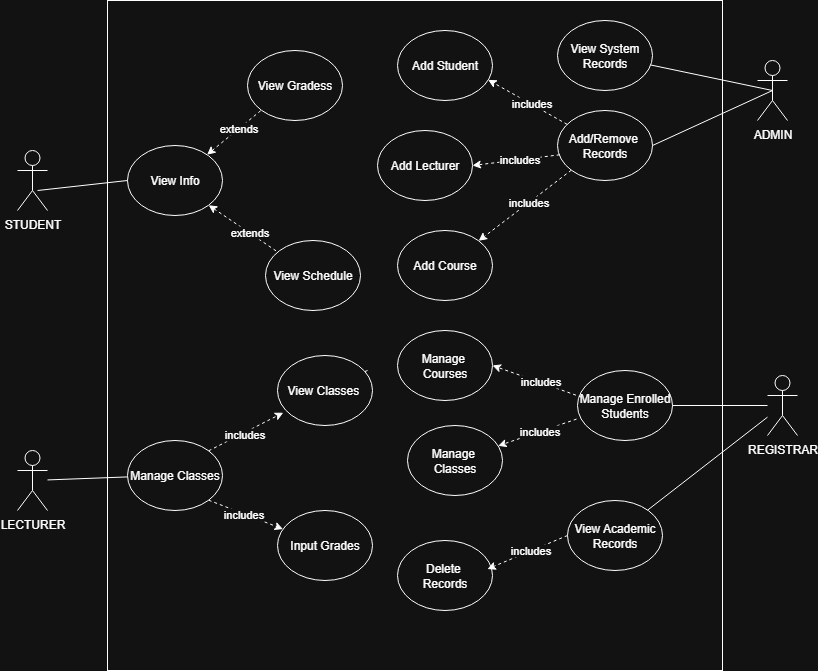

The diagram above was exported from draw.io. Its source (the exported page's mxGraphModel, read from the mxfile embedded in the PNG):
<mxGraphModel dx="1040" dy="652" grid="1" gridSize="10" guides="1" tooltips="1" connect="1" arrows="1" fold="1" page="1" pageScale="1" pageWidth="850" pageHeight="1100" math="0" shadow="0">
  <root>
    <mxCell id="0" />
    <mxCell id="1" parent="0" />
    <mxCell id="7mil3wT-7faHX7pNWGJ4-3" value="" style="rounded=0;whiteSpace=wrap;html=1;" vertex="1" parent="1">
      <mxGeometry x="220" y="160" width="615" height="670" as="geometry" />
    </mxCell>
    <mxCell id="7mil3wT-7faHX7pNWGJ4-4" value="STUDENT&lt;div&gt;&lt;br&gt;&lt;/div&gt;" style="shape=umlActor;verticalLabelPosition=bottom;verticalAlign=top;html=1;" vertex="1" parent="1">
      <mxGeometry x="130" y="310" width="30" height="60" as="geometry" />
    </mxCell>
    <mxCell id="7mil3wT-7faHX7pNWGJ4-5" value="&lt;div&gt;ADMIN&lt;/div&gt;" style="shape=umlActor;verticalLabelPosition=bottom;verticalAlign=top;html=1;" vertex="1" parent="1">
      <mxGeometry x="870" y="220" width="30" height="60" as="geometry" />
    </mxCell>
    <mxCell id="7mil3wT-7faHX7pNWGJ4-6" value="&lt;div&gt;REGISTRAR&lt;/div&gt;" style="shape=umlActor;verticalLabelPosition=bottom;verticalAlign=top;html=1;" vertex="1" parent="1">
      <mxGeometry x="880" y="535" width="30" height="60" as="geometry" />
    </mxCell>
    <mxCell id="7mil3wT-7faHX7pNWGJ4-8" value="&lt;div&gt;LECTURER&lt;/div&gt;" style="shape=umlActor;verticalLabelPosition=bottom;verticalAlign=top;html=1;" vertex="1" parent="1">
      <mxGeometry x="130" y="610" width="30" height="60" as="geometry" />
    </mxCell>
    <mxCell id="7mil3wT-7faHX7pNWGJ4-9" value="View Info" style="ellipse;whiteSpace=wrap;html=1;" vertex="1" parent="1">
      <mxGeometry x="240" y="305" width="95" height="70" as="geometry" />
    </mxCell>
    <mxCell id="7mil3wT-7faHX7pNWGJ4-10" value="" style="endArrow=none;html=1;rounded=0;entryX=0;entryY=0.5;entryDx=0;entryDy=0;exitX=0.667;exitY=0.667;exitDx=0;exitDy=0;exitPerimeter=0;" edge="1" parent="1" source="7mil3wT-7faHX7pNWGJ4-4" target="7mil3wT-7faHX7pNWGJ4-9">
      <mxGeometry width="50" height="50" relative="1" as="geometry">
        <mxPoint x="60" y="480" as="sourcePoint" />
        <mxPoint x="110" y="430" as="targetPoint" />
      </mxGeometry>
    </mxCell>
    <mxCell id="7mil3wT-7faHX7pNWGJ4-11" value="" style="endArrow=none;dashed=1;html=1;rounded=0;entryX=0;entryY=1;entryDx=0;entryDy=0;startArrow=classic;startFill=1;" edge="1" parent="1" source="7mil3wT-7faHX7pNWGJ4-9" target="7mil3wT-7faHX7pNWGJ4-12">
      <mxGeometry width="50" height="50" relative="1" as="geometry">
        <mxPoint x="370" y="440" as="sourcePoint" />
        <mxPoint x="420" y="390" as="targetPoint" />
      </mxGeometry>
    </mxCell>
    <mxCell id="7mil3wT-7faHX7pNWGJ4-13" value="extends" style="edgeLabel;html=1;align=center;verticalAlign=middle;resizable=0;points=[];" vertex="1" connectable="0" parent="7mil3wT-7faHX7pNWGJ4-11">
      <mxGeometry x="0.1572" y="1" relative="1" as="geometry">
        <mxPoint as="offset" />
      </mxGeometry>
    </mxCell>
    <mxCell id="7mil3wT-7faHX7pNWGJ4-12" value="View Gradess" style="ellipse;whiteSpace=wrap;html=1;" vertex="1" parent="1">
      <mxGeometry x="360" y="210" width="95" height="70" as="geometry" />
    </mxCell>
    <mxCell id="7mil3wT-7faHX7pNWGJ4-14" value="View Schedule" style="ellipse;whiteSpace=wrap;html=1;" vertex="1" parent="1">
      <mxGeometry x="378" y="400" width="95" height="70" as="geometry" />
    </mxCell>
    <mxCell id="7mil3wT-7faHX7pNWGJ4-15" value="" style="endArrow=none;dashed=1;html=1;rounded=0;startArrow=classic;startFill=1;exitX=1;exitY=1;exitDx=0;exitDy=0;" edge="1" parent="1" source="7mil3wT-7faHX7pNWGJ4-9" target="7mil3wT-7faHX7pNWGJ4-14">
      <mxGeometry width="50" height="50" relative="1" as="geometry">
        <mxPoint x="349" y="329" as="sourcePoint" />
        <mxPoint x="402" y="285" as="targetPoint" />
      </mxGeometry>
    </mxCell>
    <mxCell id="7mil3wT-7faHX7pNWGJ4-16" value="extends" style="edgeLabel;html=1;align=center;verticalAlign=middle;resizable=0;points=[];" vertex="1" connectable="0" parent="7mil3wT-7faHX7pNWGJ4-15">
      <mxGeometry x="0.1572" y="1" relative="1" as="geometry">
        <mxPoint as="offset" />
      </mxGeometry>
    </mxCell>
    <mxCell id="7mil3wT-7faHX7pNWGJ4-22" value="Input Grades" style="ellipse;whiteSpace=wrap;html=1;" vertex="1" parent="1">
      <mxGeometry x="390" y="670" width="95" height="70" as="geometry" />
    </mxCell>
    <mxCell id="7mil3wT-7faHX7pNWGJ4-23" value="Manage Classes" style="ellipse;whiteSpace=wrap;html=1;" vertex="1" parent="1">
      <mxGeometry x="240" y="600" width="95" height="70" as="geometry" />
    </mxCell>
    <mxCell id="7mil3wT-7faHX7pNWGJ4-24" value="" style="endArrow=none;html=1;rounded=0;" edge="1" parent="1" source="7mil3wT-7faHX7pNWGJ4-8" target="7mil3wT-7faHX7pNWGJ4-23">
      <mxGeometry width="50" height="50" relative="1" as="geometry">
        <mxPoint x="430" y="580" as="sourcePoint" />
        <mxPoint x="480" y="530" as="targetPoint" />
      </mxGeometry>
    </mxCell>
    <mxCell id="7mil3wT-7faHX7pNWGJ4-25" value="" style="endArrow=none;dashed=1;html=1;rounded=0;" edge="1" parent="1" source="7mil3wT-7faHX7pNWGJ4-21">
      <mxGeometry width="50" height="50" relative="1" as="geometry">
        <mxPoint x="430" y="580" as="sourcePoint" />
        <mxPoint x="480" y="530" as="targetPoint" />
      </mxGeometry>
    </mxCell>
    <mxCell id="7mil3wT-7faHX7pNWGJ4-26" value="" style="endArrow=classic;dashed=1;html=1;rounded=0;exitX=1;exitY=0;exitDx=0;exitDy=0;entryX=0.061;entryY=0.817;entryDx=0;entryDy=0;entryPerimeter=0;endFill=1;" edge="1" parent="1" source="7mil3wT-7faHX7pNWGJ4-23" target="7mil3wT-7faHX7pNWGJ4-21">
      <mxGeometry width="50" height="50" relative="1" as="geometry">
        <mxPoint x="430" y="580" as="sourcePoint" />
        <mxPoint x="480" y="530" as="targetPoint" />
        <Array as="points" />
      </mxGeometry>
    </mxCell>
    <mxCell id="7mil3wT-7faHX7pNWGJ4-28" value="includes" style="edgeLabel;html=1;align=center;verticalAlign=middle;resizable=0;points=[];" vertex="1" connectable="0" parent="7mil3wT-7faHX7pNWGJ4-26">
      <mxGeometry x="-0.0702" y="-1" relative="1" as="geometry">
        <mxPoint as="offset" />
      </mxGeometry>
    </mxCell>
    <mxCell id="7mil3wT-7faHX7pNWGJ4-27" value="" style="endArrow=none;dashed=1;html=1;rounded=0;" edge="1" parent="1" target="7mil3wT-7faHX7pNWGJ4-21">
      <mxGeometry width="50" height="50" relative="1" as="geometry">
        <mxPoint x="430" y="580" as="sourcePoint" />
        <mxPoint x="480" y="530" as="targetPoint" />
      </mxGeometry>
    </mxCell>
    <mxCell id="7mil3wT-7faHX7pNWGJ4-21" value="View Classes&amp;nbsp;" style="ellipse;whiteSpace=wrap;html=1;" vertex="1" parent="1">
      <mxGeometry x="390" y="515" width="95" height="70" as="geometry" />
    </mxCell>
    <mxCell id="7mil3wT-7faHX7pNWGJ4-29" value="" style="endArrow=classic;dashed=1;html=1;rounded=0;exitX=1;exitY=1;exitDx=0;exitDy=0;endFill=1;" edge="1" parent="1" source="7mil3wT-7faHX7pNWGJ4-23" target="7mil3wT-7faHX7pNWGJ4-22">
      <mxGeometry width="50" height="50" relative="1" as="geometry">
        <mxPoint x="331" y="620" as="sourcePoint" />
        <mxPoint x="406" y="582" as="targetPoint" />
        <Array as="points" />
      </mxGeometry>
    </mxCell>
    <mxCell id="7mil3wT-7faHX7pNWGJ4-30" value="includes" style="edgeLabel;html=1;align=center;verticalAlign=middle;resizable=0;points=[];" vertex="1" connectable="0" parent="7mil3wT-7faHX7pNWGJ4-29">
      <mxGeometry x="-0.0702" y="-1" relative="1" as="geometry">
        <mxPoint as="offset" />
      </mxGeometry>
    </mxCell>
    <mxCell id="7mil3wT-7faHX7pNWGJ4-31" value="Add/Remove&amp;nbsp;&lt;br&gt;Records" style="ellipse;whiteSpace=wrap;html=1;" vertex="1" parent="1">
      <mxGeometry x="670" y="270" width="95" height="70" as="geometry" />
    </mxCell>
    <mxCell id="7mil3wT-7faHX7pNWGJ4-32" value="" style="endArrow=none;html=1;rounded=0;exitX=1;exitY=0.5;exitDx=0;exitDy=0;entryX=0.5;entryY=0.5;entryDx=0;entryDy=0;entryPerimeter=0;" edge="1" parent="1" source="7mil3wT-7faHX7pNWGJ4-31" target="7mil3wT-7faHX7pNWGJ4-5">
      <mxGeometry width="50" height="50" relative="1" as="geometry">
        <mxPoint x="890" y="440" as="sourcePoint" />
        <mxPoint x="940" y="390" as="targetPoint" />
      </mxGeometry>
    </mxCell>
    <mxCell id="7mil3wT-7faHX7pNWGJ4-33" value="View System&lt;div&gt;Records&lt;/div&gt;" style="ellipse;whiteSpace=wrap;html=1;" vertex="1" parent="1">
      <mxGeometry x="670" y="180" width="95" height="70" as="geometry" />
    </mxCell>
    <mxCell id="7mil3wT-7faHX7pNWGJ4-34" value="" style="endArrow=none;html=1;rounded=0;entryX=0.5;entryY=0.5;entryDx=0;entryDy=0;entryPerimeter=0;" edge="1" parent="1" source="7mil3wT-7faHX7pNWGJ4-33" target="7mil3wT-7faHX7pNWGJ4-5">
      <mxGeometry width="50" height="50" relative="1" as="geometry">
        <mxPoint x="735" y="260" as="sourcePoint" />
        <mxPoint x="880" y="260" as="targetPoint" />
      </mxGeometry>
    </mxCell>
    <mxCell id="7mil3wT-7faHX7pNWGJ4-35" value="Manage Enrolled Students" style="ellipse;whiteSpace=wrap;html=1;" vertex="1" parent="1">
      <mxGeometry x="690" y="530" width="95" height="70" as="geometry" />
    </mxCell>
    <mxCell id="7mil3wT-7faHX7pNWGJ4-36" value="Manage&amp;nbsp;&lt;div&gt;Courses&lt;/div&gt;" style="ellipse;whiteSpace=wrap;html=1;" vertex="1" parent="1">
      <mxGeometry x="510" y="490" width="95" height="70" as="geometry" />
    </mxCell>
    <mxCell id="7mil3wT-7faHX7pNWGJ4-37" value="Manage&amp;nbsp;&lt;div&gt;Classes&lt;/div&gt;" style="ellipse;whiteSpace=wrap;html=1;" vertex="1" parent="1">
      <mxGeometry x="520" y="585" width="95" height="70" as="geometry" />
    </mxCell>
    <mxCell id="7mil3wT-7faHX7pNWGJ4-38" value="View Academic&lt;div&gt;Records&lt;/div&gt;" style="ellipse;whiteSpace=wrap;html=1;" vertex="1" parent="1">
      <mxGeometry x="680" y="660" width="95" height="70" as="geometry" />
    </mxCell>
    <mxCell id="7mil3wT-7faHX7pNWGJ4-39" value="Add Student" style="ellipse;whiteSpace=wrap;html=1;" vertex="1" parent="1">
      <mxGeometry x="510" y="190" width="95" height="70" as="geometry" />
    </mxCell>
    <mxCell id="7mil3wT-7faHX7pNWGJ4-40" value="Add Lecturer" style="ellipse;whiteSpace=wrap;html=1;" vertex="1" parent="1">
      <mxGeometry x="490" y="290" width="95" height="70" as="geometry" />
    </mxCell>
    <mxCell id="7mil3wT-7faHX7pNWGJ4-41" value="" style="endArrow=classic;dashed=1;html=1;rounded=0;exitX=0.023;exitY=0.633;exitDx=0;exitDy=0;entryX=1;entryY=0.5;entryDx=0;entryDy=0;endFill=1;exitPerimeter=0;" edge="1" parent="1" source="7mil3wT-7faHX7pNWGJ4-31" target="7mil3wT-7faHX7pNWGJ4-40">
      <mxGeometry width="50" height="50" relative="1" as="geometry">
        <mxPoint x="331" y="620" as="sourcePoint" />
        <mxPoint x="406" y="582" as="targetPoint" />
        <Array as="points" />
      </mxGeometry>
    </mxCell>
    <mxCell id="7mil3wT-7faHX7pNWGJ4-42" value="includes" style="edgeLabel;html=1;align=center;verticalAlign=middle;resizable=0;points=[];" vertex="1" connectable="0" parent="7mil3wT-7faHX7pNWGJ4-41">
      <mxGeometry x="-0.0702" y="-1" relative="1" as="geometry">
        <mxPoint as="offset" />
      </mxGeometry>
    </mxCell>
    <mxCell id="7mil3wT-7faHX7pNWGJ4-43" value="" style="endArrow=classic;dashed=1;html=1;rounded=0;entryX=0.954;entryY=0.705;entryDx=0;entryDy=0;entryPerimeter=0;endFill=1;" edge="1" parent="1" source="7mil3wT-7faHX7pNWGJ4-31" target="7mil3wT-7faHX7pNWGJ4-39">
      <mxGeometry width="50" height="50" relative="1" as="geometry">
        <mxPoint x="341" y="630" as="sourcePoint" />
        <mxPoint x="416" y="592" as="targetPoint" />
        <Array as="points" />
      </mxGeometry>
    </mxCell>
    <mxCell id="7mil3wT-7faHX7pNWGJ4-44" value="includes" style="edgeLabel;html=1;align=center;verticalAlign=middle;resizable=0;points=[];" vertex="1" connectable="0" parent="7mil3wT-7faHX7pNWGJ4-43">
      <mxGeometry x="-0.0702" y="-1" relative="1" as="geometry">
        <mxPoint as="offset" />
      </mxGeometry>
    </mxCell>
    <mxCell id="7mil3wT-7faHX7pNWGJ4-45" value="Add Course" style="ellipse;whiteSpace=wrap;html=1;" vertex="1" parent="1">
      <mxGeometry x="510" y="390" width="95" height="70" as="geometry" />
    </mxCell>
    <mxCell id="7mil3wT-7faHX7pNWGJ4-46" value="" style="endArrow=classic;dashed=1;html=1;rounded=0;exitX=0;exitY=1;exitDx=0;exitDy=0;entryX=1;entryY=0;entryDx=0;entryDy=0;endFill=1;" edge="1" parent="1" source="7mil3wT-7faHX7pNWGJ4-31" target="7mil3wT-7faHX7pNWGJ4-45">
      <mxGeometry width="50" height="50" relative="1" as="geometry">
        <mxPoint x="682" y="324" as="sourcePoint" />
        <mxPoint x="595" y="335" as="targetPoint" />
        <Array as="points" />
      </mxGeometry>
    </mxCell>
    <mxCell id="7mil3wT-7faHX7pNWGJ4-47" value="includes" style="edgeLabel;html=1;align=center;verticalAlign=middle;resizable=0;points=[];" vertex="1" connectable="0" parent="7mil3wT-7faHX7pNWGJ4-46">
      <mxGeometry x="-0.0702" y="-1" relative="1" as="geometry">
        <mxPoint as="offset" />
      </mxGeometry>
    </mxCell>
    <mxCell id="7mil3wT-7faHX7pNWGJ4-48" value="" style="endArrow=none;html=1;rounded=0;exitX=1;exitY=0.5;exitDx=0;exitDy=0;" edge="1" parent="1" source="7mil3wT-7faHX7pNWGJ4-35" target="7mil3wT-7faHX7pNWGJ4-6">
      <mxGeometry width="50" height="50" relative="1" as="geometry">
        <mxPoint x="560" y="520" as="sourcePoint" />
        <mxPoint x="610" y="470" as="targetPoint" />
      </mxGeometry>
    </mxCell>
    <mxCell id="7mil3wT-7faHX7pNWGJ4-53" value="" style="endArrow=classic;dashed=1;html=1;rounded=0;exitX=0.043;exitY=0.381;exitDx=0;exitDy=0;entryX=1;entryY=0.5;entryDx=0;entryDy=0;endFill=1;exitPerimeter=0;" edge="1" parent="1" source="7mil3wT-7faHX7pNWGJ4-35" target="7mil3wT-7faHX7pNWGJ4-36">
      <mxGeometry width="50" height="50" relative="1" as="geometry">
        <mxPoint x="682" y="324" as="sourcePoint" />
        <mxPoint x="595" y="335" as="targetPoint" />
        <Array as="points" />
      </mxGeometry>
    </mxCell>
    <mxCell id="7mil3wT-7faHX7pNWGJ4-54" value="includes" style="edgeLabel;html=1;align=center;verticalAlign=middle;resizable=0;points=[];" vertex="1" connectable="0" parent="7mil3wT-7faHX7pNWGJ4-53">
      <mxGeometry x="-0.0702" y="-1" relative="1" as="geometry">
        <mxPoint as="offset" />
      </mxGeometry>
    </mxCell>
    <mxCell id="7mil3wT-7faHX7pNWGJ4-55" value="" style="endArrow=classic;dashed=1;html=1;rounded=0;exitX=-0.01;exitY=0.694;exitDx=0;exitDy=0;endFill=1;exitPerimeter=0;" edge="1" parent="1" source="7mil3wT-7faHX7pNWGJ4-35" target="7mil3wT-7faHX7pNWGJ4-37">
      <mxGeometry width="50" height="50" relative="1" as="geometry">
        <mxPoint x="704" y="552" as="sourcePoint" />
        <mxPoint x="625" y="535" as="targetPoint" />
        <Array as="points" />
      </mxGeometry>
    </mxCell>
    <mxCell id="7mil3wT-7faHX7pNWGJ4-56" value="includes" style="edgeLabel;html=1;align=center;verticalAlign=middle;resizable=0;points=[];" vertex="1" connectable="0" parent="7mil3wT-7faHX7pNWGJ4-55">
      <mxGeometry x="-0.0702" y="-1" relative="1" as="geometry">
        <mxPoint as="offset" />
      </mxGeometry>
    </mxCell>
    <mxCell id="7mil3wT-7faHX7pNWGJ4-58" value="" style="endArrow=none;html=1;rounded=0;" edge="1" parent="1" source="7mil3wT-7faHX7pNWGJ4-38" target="7mil3wT-7faHX7pNWGJ4-6">
      <mxGeometry width="50" height="50" relative="1" as="geometry">
        <mxPoint x="560" y="520" as="sourcePoint" />
        <mxPoint x="610" y="470" as="targetPoint" />
      </mxGeometry>
    </mxCell>
    <mxCell id="7mil3wT-7faHX7pNWGJ4-59" value="Delete&amp;nbsp;&lt;div&gt;Records&lt;/div&gt;" style="ellipse;whiteSpace=wrap;html=1;" vertex="1" parent="1">
      <mxGeometry x="510" y="700" width="95" height="70" as="geometry" />
    </mxCell>
    <mxCell id="7mil3wT-7faHX7pNWGJ4-60" value="" style="endArrow=classic;dashed=1;html=1;rounded=0;exitX=0;exitY=0.5;exitDx=0;exitDy=0;endFill=1;entryX=0.946;entryY=0.408;entryDx=0;entryDy=0;entryPerimeter=0;" edge="1" parent="1" source="7mil3wT-7faHX7pNWGJ4-38" target="7mil3wT-7faHX7pNWGJ4-59">
      <mxGeometry width="50" height="50" relative="1" as="geometry">
        <mxPoint x="699" y="589" as="sourcePoint" />
        <mxPoint x="621" y="615" as="targetPoint" />
        <Array as="points" />
      </mxGeometry>
    </mxCell>
    <mxCell id="7mil3wT-7faHX7pNWGJ4-61" value="includes" style="edgeLabel;html=1;align=center;verticalAlign=middle;resizable=0;points=[];" vertex="1" connectable="0" parent="7mil3wT-7faHX7pNWGJ4-60">
      <mxGeometry x="-0.0702" y="-1" relative="1" as="geometry">
        <mxPoint as="offset" />
      </mxGeometry>
    </mxCell>
  </root>
</mxGraphModel>